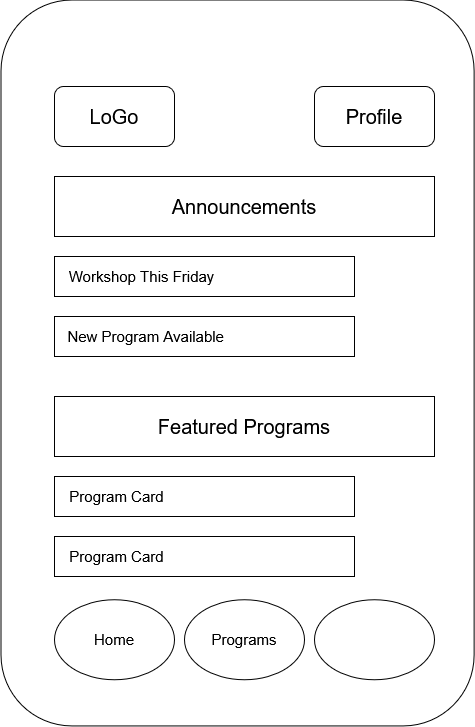

The diagram above was exported from draw.io. Its source (the exported page's mxGraphModel, read from the mxfile embedded in the PNG):
<mxGraphModel dx="1433" dy="732" grid="1" gridSize="10" guides="1" tooltips="1" connect="1" arrows="1" fold="1" page="1" pageScale="1" pageWidth="850" pageHeight="1100" math="0" shadow="0">
  <root>
    <mxCell id="0" />
    <mxCell id="1" parent="0" />
    <mxCell id="guOougTVpXmEHQztP22l-2" parent="1" style="rounded=1;whiteSpace=wrap;html=1;rotation=90;" value="" vertex="1">
      <mxGeometry height="473.13" width="725.93" x="60.00000000000003" y="200.00000000000003" as="geometry" />
    </mxCell>
    <mxCell id="guOougTVpXmEHQztP22l-3" parent="1" style="rounded=1;whiteSpace=wrap;html=1;fontSize=20;" value="LoGo" vertex="1">
      <mxGeometry height="60" width="120" x="240" y="160" as="geometry" />
    </mxCell>
    <mxCell id="guOougTVpXmEHQztP22l-4" parent="1" style="rounded=1;whiteSpace=wrap;html=1;fontSize=20;" value="Profile" vertex="1">
      <mxGeometry height="60" width="120" x="500" y="160" as="geometry" />
    </mxCell>
    <mxCell id="guOougTVpXmEHQztP22l-5" parent="1" style="rounded=0;whiteSpace=wrap;html=1;fontSize=20;" value="Announcements" vertex="1">
      <mxGeometry height="60" width="380" x="240" y="250" as="geometry" />
    </mxCell>
    <mxCell id="guOougTVpXmEHQztP22l-6" parent="1" style="rounded=0;whiteSpace=wrap;html=1;fontSize=15;" value="Workshop This Friday&amp;nbsp; &amp;nbsp; &amp;nbsp; &amp;nbsp; &amp;nbsp; &amp;nbsp; &amp;nbsp; &amp;nbsp; &amp;nbsp; &amp;nbsp; &amp;nbsp; &amp;nbsp; &amp;nbsp; &amp;nbsp; &amp;nbsp;&amp;nbsp;" vertex="1">
      <mxGeometry height="40" width="300" x="240" y="330" as="geometry" />
    </mxCell>
    <mxCell id="guOougTVpXmEHQztP22l-7" parent="1" style="rounded=0;whiteSpace=wrap;html=1;fontSize=15;" value="New Program Available&amp;nbsp; &amp;nbsp; &amp;nbsp; &amp;nbsp; &amp;nbsp; &amp;nbsp; &amp;nbsp; &amp;nbsp; &amp;nbsp; &amp;nbsp; &amp;nbsp; &amp;nbsp; &amp;nbsp; &amp;nbsp;&amp;nbsp;" vertex="1">
      <mxGeometry height="40" width="300" x="240" y="390" as="geometry" />
    </mxCell>
    <mxCell id="guOougTVpXmEHQztP22l-8" parent="1" style="rounded=0;whiteSpace=wrap;html=1;fontSize=20;" value="Featured Programs" vertex="1">
      <mxGeometry height="60" width="380" x="240" y="470" as="geometry" />
    </mxCell>
    <mxCell id="guOougTVpXmEHQztP22l-9" parent="1" style="rounded=0;whiteSpace=wrap;html=1;fontSize=15;" value="Program Card&amp;nbsp; &amp;nbsp; &amp;nbsp; &amp;nbsp; &amp;nbsp; &amp;nbsp; &amp;nbsp; &amp;nbsp; &amp;nbsp; &amp;nbsp; &amp;nbsp; &amp;nbsp; &amp;nbsp; &amp;nbsp; &amp;nbsp; &amp;nbsp; &amp;nbsp; &amp;nbsp; &amp;nbsp; &amp;nbsp; &amp;nbsp;&amp;nbsp;" vertex="1">
      <mxGeometry height="40" width="300" x="240" y="550" as="geometry" />
    </mxCell>
    <mxCell id="guOougTVpXmEHQztP22l-11" parent="1" style="rounded=0;whiteSpace=wrap;html=1;fontSize=15;" value="Program Card&amp;nbsp; &amp;nbsp; &amp;nbsp; &amp;nbsp; &amp;nbsp; &amp;nbsp; &amp;nbsp; &amp;nbsp; &amp;nbsp; &amp;nbsp; &amp;nbsp; &amp;nbsp; &amp;nbsp; &amp;nbsp; &amp;nbsp; &amp;nbsp; &amp;nbsp; &amp;nbsp; &amp;nbsp; &amp;nbsp; &amp;nbsp;&amp;nbsp;" vertex="1">
      <mxGeometry height="40" width="300" x="240" y="610" as="geometry" />
    </mxCell>
    <mxCell id="guOougTVpXmEHQztP22l-12" parent="1" style="ellipse;whiteSpace=wrap;html=1;fontSize=15;" value="Home" vertex="1">
      <mxGeometry height="80" width="120" x="240" y="673.13" as="geometry" />
    </mxCell>
    <mxCell id="guOougTVpXmEHQztP22l-13" parent="1" style="ellipse;whiteSpace=wrap;html=1;fontSize=15;" value="Programs" vertex="1">
      <mxGeometry height="80" width="120" x="370" y="673.13" as="geometry" />
    </mxCell>
    <mxCell id="guOougTVpXmEHQztP22l-14" parent="1" style="ellipse;whiteSpace=wrap;html=1;fontSize=15;" value="" vertex="1">
      <mxGeometry height="80" width="120" x="500" y="673.13" as="geometry" />
    </mxCell>
  </root>
</mxGraphModel>